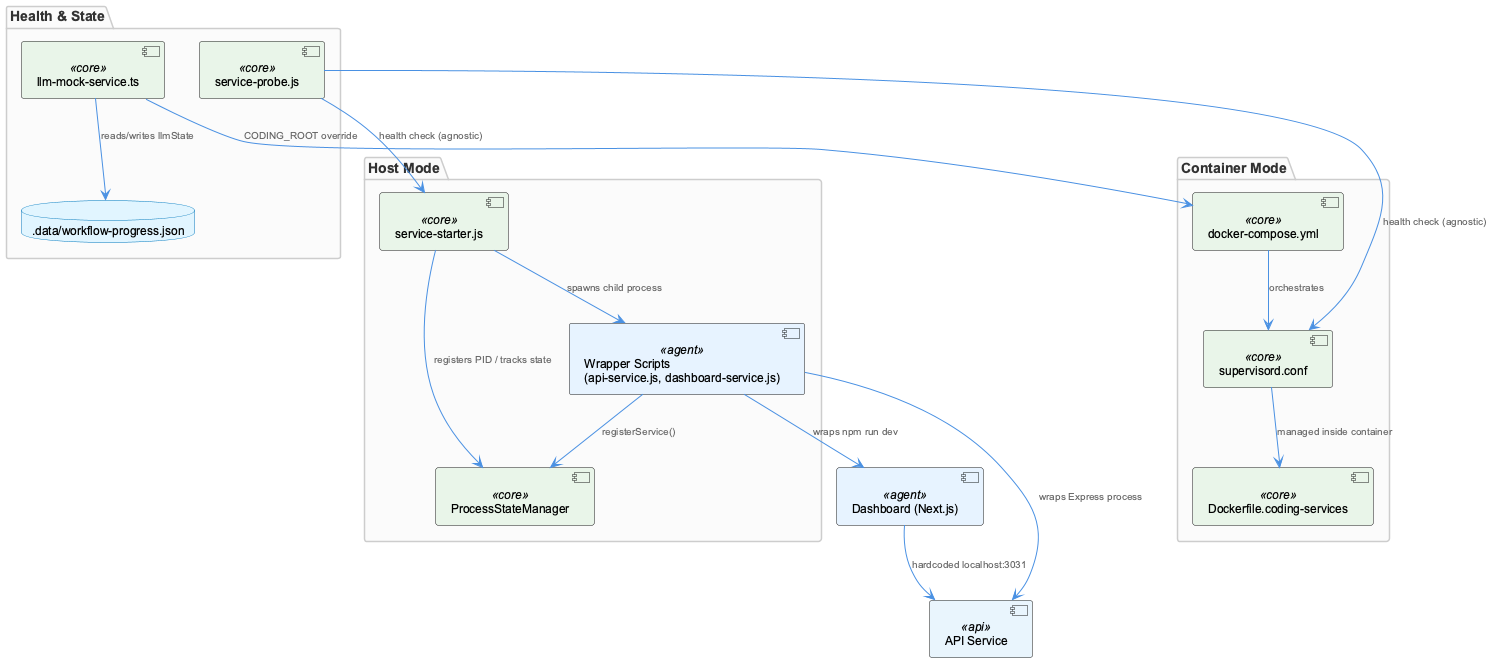

The diagram above was rendered by PlantUML. Its source (embedded in the PNG):
@startuml
!include /Users/Q284340/Agentic/coding/docs/puml/_standard-style.puml

package "Container Mode" {
  component "docker-compose.yml" as compose <<core>>
  component "supervisord.conf" as supervisor <<core>>
  component "Dockerfile.coding-services" as dockerfile <<core>>
}

package "Host Mode" {
  component "service-starter.js" as starter <<core>>
  component "ProcessStateManager" as psm <<core>>
  component "Wrapper Scripts\n(api-service.js, dashboard-service.js)" as wrappers <<agent>>
}

package "Health & State" {
  component "service-probe.js" as probe <<core>>
  component "llm-mock-service.ts" as llmmock <<core>>
  database ".data/workflow-progress.json" as progressjson
}

component "Dashboard (Next.js)" as dashboard <<agent>>
component "API Service" as api <<api>>

supervisor --> dockerfile : "managed inside container"
compose --> supervisor : "orchestrates"

starter --> psm : "registers PID / tracks state"
wrappers --> psm : "registerService()"
starter --> wrappers : "spawns child process"

probe --> starter : "health check (agnostic)"
probe --> supervisor : "health check (agnostic)"

llmmock --> progressjson : "reads/writes llmState"
llmmock --> compose : "CODING_ROOT override"

wrappers --> dashboard : "wraps npm run dev"
wrappers --> api : "wraps Express process"

dashboard --> api : "hardcoded localhost:3031"

@enduml